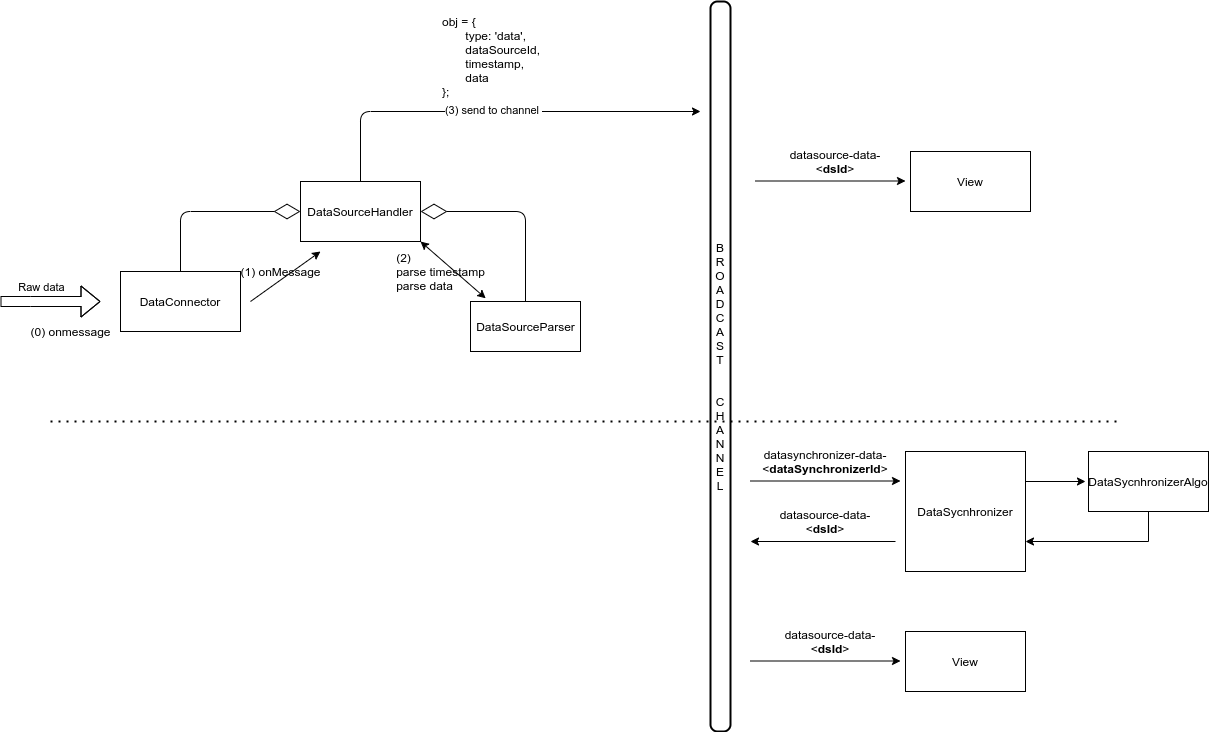

The diagram above was exported from draw.io. Its source (the exported page's mxGraphModel, read from the mxfile embedded in the PNG):
<mxGraphModel dx="2190" dy="1819" grid="1" gridSize="10" guides="1" tooltips="1" connect="1" arrows="1" fold="1" page="1" pageScale="1" pageWidth="850" pageHeight="1100" math="0" shadow="0">
  <root>
    <mxCell id="0" />
    <mxCell id="1" parent="0" />
    <mxCell id="_YANT9ogiUAPbsuYwKrg-1" value="" style="shape=flexArrow;endArrow=classic;html=1;" edge="1" parent="1">
      <mxGeometry width="50" height="50" relative="1" as="geometry">
        <mxPoint x="-120" y="300" as="sourcePoint" />
        <mxPoint x="-20" y="300" as="targetPoint" />
        <Array as="points">
          <mxPoint x="-90" y="300" />
        </Array>
      </mxGeometry>
    </mxCell>
    <mxCell id="_YANT9ogiUAPbsuYwKrg-2" value="Raw data" style="edgeLabel;html=1;align=center;verticalAlign=middle;resizable=0;points=[];" vertex="1" connectable="0" parent="_YANT9ogiUAPbsuYwKrg-1">
      <mxGeometry x="0.243" y="2" relative="1" as="geometry">
        <mxPoint x="-22" y="-13" as="offset" />
      </mxGeometry>
    </mxCell>
    <mxCell id="_YANT9ogiUAPbsuYwKrg-3" value="DataConnector" style="rounded=0;whiteSpace=wrap;html=1;" vertex="1" parent="1">
      <mxGeometry y="270" width="120" height="60" as="geometry" />
    </mxCell>
    <mxCell id="_YANT9ogiUAPbsuYwKrg-4" value="DataSourceHandler" style="rounded=0;whiteSpace=wrap;html=1;" vertex="1" parent="1">
      <mxGeometry x="180" y="180" width="120" height="60" as="geometry" />
    </mxCell>
    <mxCell id="_YANT9ogiUAPbsuYwKrg-5" value="DataSourceParser" style="html=1;" vertex="1" parent="1">
      <mxGeometry x="350" y="300" width="110" height="50" as="geometry" />
    </mxCell>
    <mxCell id="_YANT9ogiUAPbsuYwKrg-6" value="" style="endArrow=diamondThin;endFill=0;endSize=24;html=1;entryX=0;entryY=0.5;entryDx=0;entryDy=0;exitX=0.5;exitY=0;exitDx=0;exitDy=0;" edge="1" parent="1" source="_YANT9ogiUAPbsuYwKrg-3" target="_YANT9ogiUAPbsuYwKrg-4">
      <mxGeometry width="160" relative="1" as="geometry">
        <mxPoint x="340" y="390" as="sourcePoint" />
        <mxPoint x="500" y="390" as="targetPoint" />
        <Array as="points">
          <mxPoint x="60" y="210" />
        </Array>
      </mxGeometry>
    </mxCell>
    <mxCell id="_YANT9ogiUAPbsuYwKrg-7" value="" style="endArrow=diamondThin;endFill=0;endSize=24;html=1;entryX=1;entryY=0.5;entryDx=0;entryDy=0;exitX=0.5;exitY=0;exitDx=0;exitDy=0;" edge="1" parent="1" source="_YANT9ogiUAPbsuYwKrg-5" target="_YANT9ogiUAPbsuYwKrg-4">
      <mxGeometry width="160" relative="1" as="geometry">
        <mxPoint x="70" y="280" as="sourcePoint" />
        <mxPoint x="190" y="220" as="targetPoint" />
        <Array as="points">
          <mxPoint x="405" y="210" />
        </Array>
      </mxGeometry>
    </mxCell>
    <mxCell id="_YANT9ogiUAPbsuYwKrg-8" value="" style="endArrow=classic;html=1;" edge="1" parent="1">
      <mxGeometry width="50" height="50" relative="1" as="geometry">
        <mxPoint x="130" y="300" as="sourcePoint" />
        <mxPoint x="200" y="250" as="targetPoint" />
      </mxGeometry>
    </mxCell>
    <mxCell id="_YANT9ogiUAPbsuYwKrg-9" value="(1) onMessage" style="text;html=1;align=center;verticalAlign=middle;resizable=0;points=[];autosize=1;" vertex="1" parent="1">
      <mxGeometry x="110" y="260" width="100" height="20" as="geometry" />
    </mxCell>
    <mxCell id="_YANT9ogiUAPbsuYwKrg-11" value="" style="endArrow=classic;startArrow=classic;html=1;exitX=1;exitY=1;exitDx=0;exitDy=0;entryX=0.138;entryY=-0.064;entryDx=0;entryDy=0;entryPerimeter=0;" edge="1" parent="1" source="_YANT9ogiUAPbsuYwKrg-4" target="_YANT9ogiUAPbsuYwKrg-5">
      <mxGeometry width="50" height="50" relative="1" as="geometry">
        <mxPoint x="400" y="420" as="sourcePoint" />
        <mxPoint x="350" y="280" as="targetPoint" />
      </mxGeometry>
    </mxCell>
    <mxCell id="_YANT9ogiUAPbsuYwKrg-13" value="" style="endArrow=classic;html=1;exitX=0.5;exitY=0;exitDx=0;exitDy=0;" edge="1" parent="1" source="_YANT9ogiUAPbsuYwKrg-4">
      <mxGeometry width="50" height="50" relative="1" as="geometry">
        <mxPoint x="400" y="260" as="sourcePoint" />
        <mxPoint x="580" y="110" as="targetPoint" />
        <Array as="points">
          <mxPoint x="240" y="110" />
        </Array>
      </mxGeometry>
    </mxCell>
    <mxCell id="_YANT9ogiUAPbsuYwKrg-47" value="(3) send to channel&amp;nbsp;" style="edgeLabel;html=1;align=center;verticalAlign=middle;resizable=0;points=[];" vertex="1" connectable="0" parent="_YANT9ogiUAPbsuYwKrg-13">
      <mxGeometry x="-0.0157" y="2" relative="1" as="geometry">
        <mxPoint as="offset" />
      </mxGeometry>
    </mxCell>
    <mxCell id="_YANT9ogiUAPbsuYwKrg-46" value="B&lt;br&gt;R&lt;br&gt;O&lt;br&gt;A&lt;br&gt;D&lt;br&gt;C&lt;br&gt;A&lt;br&gt;S&lt;br&gt;T&lt;br&gt;&lt;br&gt;&lt;br&gt;C&lt;br&gt;H&lt;br&gt;A&lt;br&gt;N&lt;br&gt;N&lt;br&gt;E&lt;br&gt;L" style="rounded=1;whiteSpace=wrap;html=1;absoluteArcSize=1;arcSize=14;strokeWidth=2;" vertex="1" parent="1">
      <mxGeometry x="590" width="20" height="730" as="geometry" />
    </mxCell>
    <mxCell id="_YANT9ogiUAPbsuYwKrg-48" value="&lt;div&gt;obj = {&lt;/div&gt;&lt;div&gt;&amp;nbsp; &amp;nbsp; &amp;nbsp; &amp;nbsp;type: 'data',&lt;/div&gt;&lt;div&gt;&amp;nbsp; &amp;nbsp; &amp;nbsp; &amp;nbsp;dataSourceId&lt;span&gt;,&lt;/span&gt;&lt;/div&gt;&lt;div&gt;&amp;nbsp; &amp;nbsp; &amp;nbsp; &amp;nbsp;timestamp,&lt;/div&gt;&lt;div&gt;&amp;nbsp; &amp;nbsp; &amp;nbsp; &amp;nbsp;data&lt;/div&gt;&lt;div&gt;};&lt;/div&gt;" style="text;html=1;strokeColor=none;fillColor=none;align=left;verticalAlign=middle;whiteSpace=wrap;rounded=0;" vertex="1" parent="1">
      <mxGeometry x="320" y="10" width="130" height="90" as="geometry" />
    </mxCell>
    <mxCell id="_YANT9ogiUAPbsuYwKrg-12" value="&lt;div style=&quot;text-align: left&quot;&gt;&lt;span&gt;(2)&lt;/span&gt;&lt;/div&gt;&lt;div style=&quot;text-align: left&quot;&gt;&lt;span&gt;parse timestamp&lt;/span&gt;&lt;/div&gt;&lt;div style=&quot;text-align: left&quot;&gt;&lt;span&gt;parse data&lt;/span&gt;&lt;/div&gt;" style="text;html=1;align=center;verticalAlign=middle;resizable=0;points=[];autosize=1;" vertex="1" parent="1">
      <mxGeometry x="270" y="245" width="100" height="50" as="geometry" />
    </mxCell>
    <mxCell id="_YANT9ogiUAPbsuYwKrg-49" value="(0) onmessage" style="text;html=1;align=center;verticalAlign=middle;resizable=0;points=[];autosize=1;" vertex="1" parent="1">
      <mxGeometry x="-100" y="320" width="100" height="20" as="geometry" />
    </mxCell>
    <mxCell id="_YANT9ogiUAPbsuYwKrg-50" value="" style="endArrow=none;dashed=1;html=1;dashPattern=1 3;strokeWidth=2;" edge="1" parent="1">
      <mxGeometry width="50" height="50" relative="1" as="geometry">
        <mxPoint x="-70" y="420" as="sourcePoint" />
        <mxPoint x="1000" y="420" as="targetPoint" />
      </mxGeometry>
    </mxCell>
    <mxCell id="_YANT9ogiUAPbsuYwKrg-51" value="View" style="rounded=0;whiteSpace=wrap;html=1;" vertex="1" parent="1">
      <mxGeometry x="790" y="150" width="120" height="60" as="geometry" />
    </mxCell>
    <mxCell id="_YANT9ogiUAPbsuYwKrg-52" style="edgeStyle=orthogonalEdgeStyle;rounded=0;orthogonalLoop=1;jettySize=auto;html=1;" edge="1" parent="1">
      <mxGeometry relative="1" as="geometry">
        <mxPoint x="785" y="179.5" as="targetPoint" />
        <mxPoint x="635" y="179.5" as="sourcePoint" />
      </mxGeometry>
    </mxCell>
    <mxCell id="_YANT9ogiUAPbsuYwKrg-53" value="datasource-data-&amp;lt;&lt;b&gt;dsId&lt;/b&gt;&amp;gt;" style="text;html=1;strokeColor=none;fillColor=none;align=center;verticalAlign=middle;whiteSpace=wrap;rounded=0;" vertex="1" parent="1">
      <mxGeometry x="655" y="150" width="120" height="20" as="geometry" />
    </mxCell>
    <mxCell id="_YANT9ogiUAPbsuYwKrg-54" style="edgeStyle=orthogonalEdgeStyle;rounded=0;orthogonalLoop=1;jettySize=auto;html=1;exitX=1;exitY=0.25;exitDx=0;exitDy=0;" edge="1" parent="1" source="_YANT9ogiUAPbsuYwKrg-55">
      <mxGeometry relative="1" as="geometry">
        <mxPoint x="965" y="480" as="targetPoint" />
      </mxGeometry>
    </mxCell>
    <mxCell id="_YANT9ogiUAPbsuYwKrg-55" value="DataSycnhronizer" style="rounded=0;whiteSpace=wrap;html=1;" vertex="1" parent="1">
      <mxGeometry x="785" y="450" width="120" height="120" as="geometry" />
    </mxCell>
    <mxCell id="_YANT9ogiUAPbsuYwKrg-56" style="edgeStyle=orthogonalEdgeStyle;rounded=0;orthogonalLoop=1;jettySize=auto;html=1;" edge="1" parent="1">
      <mxGeometry relative="1" as="geometry">
        <mxPoint x="780" y="479.5" as="targetPoint" />
        <mxPoint x="630" y="479.5" as="sourcePoint" />
      </mxGeometry>
    </mxCell>
    <mxCell id="_YANT9ogiUAPbsuYwKrg-57" value="datasynchronizer-data-&amp;lt;&lt;b&gt;dataSynchronizerId&lt;/b&gt;&amp;gt;" style="text;html=1;strokeColor=none;fillColor=none;align=center;verticalAlign=middle;whiteSpace=wrap;rounded=0;" vertex="1" parent="1">
      <mxGeometry x="645" y="450" width="120" height="20" as="geometry" />
    </mxCell>
    <mxCell id="_YANT9ogiUAPbsuYwKrg-58" style="edgeStyle=orthogonalEdgeStyle;rounded=0;orthogonalLoop=1;jettySize=auto;html=1;entryX=1;entryY=0.75;entryDx=0;entryDy=0;" edge="1" parent="1" source="_YANT9ogiUAPbsuYwKrg-59" target="_YANT9ogiUAPbsuYwKrg-55">
      <mxGeometry relative="1" as="geometry">
        <Array as="points">
          <mxPoint x="1028" y="540" />
        </Array>
      </mxGeometry>
    </mxCell>
    <mxCell id="_YANT9ogiUAPbsuYwKrg-59" value="DataSycnhronizerAlgo" style="rounded=0;whiteSpace=wrap;html=1;" vertex="1" parent="1">
      <mxGeometry x="968" y="450" width="120" height="60" as="geometry" />
    </mxCell>
    <mxCell id="_YANT9ogiUAPbsuYwKrg-60" style="edgeStyle=orthogonalEdgeStyle;rounded=0;orthogonalLoop=1;jettySize=auto;html=1;" edge="1" parent="1">
      <mxGeometry relative="1" as="geometry">
        <mxPoint x="775" y="540" as="sourcePoint" />
        <mxPoint x="630" y="540" as="targetPoint" />
        <Array as="points">
          <mxPoint x="630" y="540" />
        </Array>
      </mxGeometry>
    </mxCell>
    <mxCell id="_YANT9ogiUAPbsuYwKrg-61" value="datasource-data-&amp;lt;&lt;b&gt;dsId&lt;/b&gt;&amp;gt;" style="text;html=1;strokeColor=none;fillColor=none;align=center;verticalAlign=middle;whiteSpace=wrap;rounded=0;" vertex="1" parent="1">
      <mxGeometry x="645" y="510" width="120" height="20" as="geometry" />
    </mxCell>
    <mxCell id="_YANT9ogiUAPbsuYwKrg-62" value="View" style="rounded=0;whiteSpace=wrap;html=1;" vertex="1" parent="1">
      <mxGeometry x="785" y="630" width="120" height="60" as="geometry" />
    </mxCell>
    <mxCell id="_YANT9ogiUAPbsuYwKrg-63" style="edgeStyle=orthogonalEdgeStyle;rounded=0;orthogonalLoop=1;jettySize=auto;html=1;" edge="1" parent="1">
      <mxGeometry relative="1" as="geometry">
        <mxPoint x="780" y="659.5" as="targetPoint" />
        <mxPoint x="630" y="659.5" as="sourcePoint" />
      </mxGeometry>
    </mxCell>
    <mxCell id="_YANT9ogiUAPbsuYwKrg-64" value="datasource-data-&amp;lt;&lt;b&gt;dsId&lt;/b&gt;&amp;gt;" style="text;html=1;strokeColor=none;fillColor=none;align=center;verticalAlign=middle;whiteSpace=wrap;rounded=0;" vertex="1" parent="1">
      <mxGeometry x="650" y="630" width="120" height="20" as="geometry" />
    </mxCell>
  </root>
</mxGraphModel>